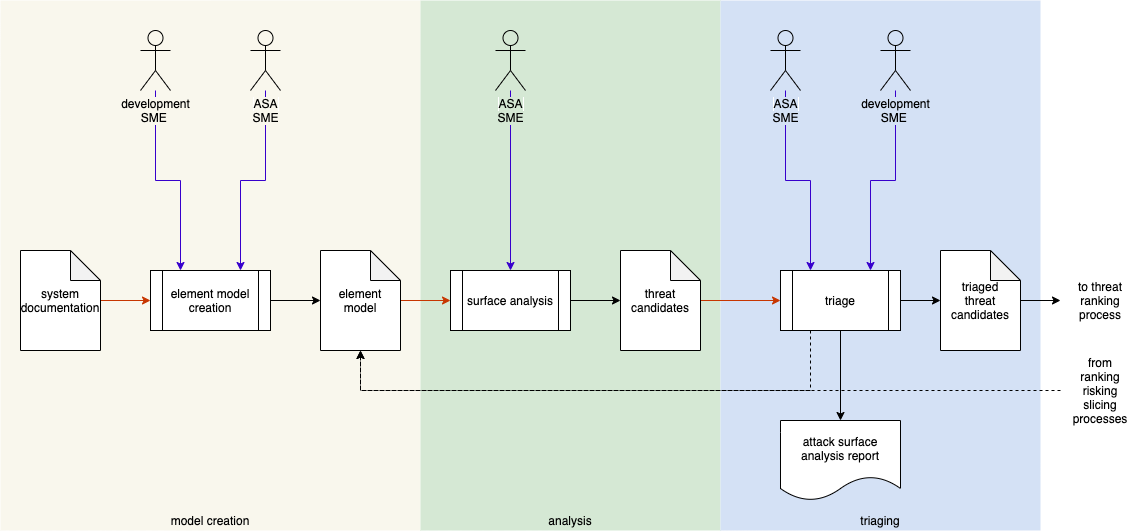

The diagram above was exported from draw.io. Its source (the exported page's mxGraphModel, read from the mxfile embedded in the PNG):
<mxGraphModel dx="2341" dy="1218" grid="1" gridSize="10" guides="1" tooltips="1" connect="1" arrows="1" fold="1" page="1" pageScale="1" pageWidth="1100" pageHeight="850" math="0" shadow="0">
  <root>
    <mxCell id="0" />
    <mxCell id="1" parent="0" />
    <mxCell id="2" value="" style="rounded=0;whiteSpace=wrap;html=1;fillColor=#f9f7ed;strokeColor=none;" vertex="1" parent="1">
      <mxGeometry x="-1050" y="80" width="420" height="530" as="geometry" />
    </mxCell>
    <mxCell id="3" value="" style="rounded=0;whiteSpace=wrap;html=1;strokeColor=none;fillColor=#D5E8D4;" vertex="1" parent="1">
      <mxGeometry x="-630" y="80" width="300" height="530" as="geometry" />
    </mxCell>
    <mxCell id="4" value="" style="rounded=0;whiteSpace=wrap;html=1;strokeColor=none;fillColor=#D4E1F5;" vertex="1" parent="1">
      <mxGeometry x="-330" y="80" width="320" height="530" as="geometry" />
    </mxCell>
    <mxCell id="5" value="attack surface analysis report" style="shape=document;whiteSpace=wrap;html=1;boundedLbl=1;" vertex="1" parent="1">
      <mxGeometry x="-270" y="500" width="120" height="80" as="geometry" />
    </mxCell>
    <mxCell id="6" style="edgeStyle=orthogonalEdgeStyle;rounded=0;orthogonalLoop=1;jettySize=auto;html=1;entryX=0;entryY=0.5;entryDx=0;entryDy=0;entryPerimeter=0;" edge="1" source="7" target="16" parent="1">
      <mxGeometry relative="1" as="geometry" />
    </mxCell>
    <mxCell id="7" value="surface analysis" style="shape=process;whiteSpace=wrap;html=1;backgroundOutline=1;" vertex="1" parent="1">
      <mxGeometry x="-600" y="350" width="120" height="60" as="geometry" />
    </mxCell>
    <mxCell id="8" style="edgeStyle=orthogonalEdgeStyle;rounded=0;orthogonalLoop=1;jettySize=auto;html=1;entryX=0.75;entryY=0;entryDx=0;entryDy=0;fillColor=#6a00ff;strokeColor=#3700CC;" edge="1" source="36" target="25" parent="1">
      <mxGeometry relative="1" as="geometry" />
    </mxCell>
    <mxCell id="9" style="edgeStyle=orthogonalEdgeStyle;rounded=0;orthogonalLoop=1;jettySize=auto;html=1;entryX=0.25;entryY=0;entryDx=0;entryDy=0;fillColor=#6a00ff;strokeColor=#3700CC;" edge="1" source="33" target="20" parent="1">
      <mxGeometry relative="1" as="geometry">
        <mxPoint x="-265" y="-80" as="sourcePoint" />
        <Array as="points">
          <mxPoint x="-265" y="260" />
          <mxPoint x="-240" y="260" />
        </Array>
      </mxGeometry>
    </mxCell>
    <mxCell id="10" style="edgeStyle=orthogonalEdgeStyle;rounded=0;orthogonalLoop=1;jettySize=auto;html=1;entryX=0.5;entryY=0;entryDx=0;entryDy=0;fillColor=#6a00ff;strokeColor=#3700CC;" edge="1" source="35" target="7" parent="1">
      <mxGeometry relative="1" as="geometry" />
    </mxCell>
    <mxCell id="11" style="edgeStyle=orthogonalEdgeStyle;rounded=0;orthogonalLoop=1;jettySize=auto;html=1;entryX=0.25;entryY=0;entryDx=0;entryDy=0;fillColor=#6a00ff;strokeColor=#3700CC;" edge="1" source="37" target="25" parent="1">
      <mxGeometry relative="1" as="geometry" />
    </mxCell>
    <mxCell id="12" style="edgeStyle=orthogonalEdgeStyle;rounded=0;orthogonalLoop=1;jettySize=auto;html=1;entryX=0.75;entryY=0;entryDx=0;entryDy=0;fillColor=#6a00ff;strokeColor=#3700CC;" edge="1" source="34" target="20" parent="1">
      <mxGeometry relative="1" as="geometry">
        <mxPoint x="-140" y="110" as="sourcePoint" />
      </mxGeometry>
    </mxCell>
    <mxCell id="13" style="edgeStyle=orthogonalEdgeStyle;rounded=0;orthogonalLoop=1;jettySize=auto;html=1;entryX=0;entryY=0.5;entryDx=0;entryDy=0;fillColor=#fa6800;strokeColor=#C73500;" edge="1" source="14" target="7" parent="1">
      <mxGeometry relative="1" as="geometry" />
    </mxCell>
    <mxCell id="14" value="element model" style="shape=note;whiteSpace=wrap;html=1;backgroundOutline=1;darkOpacity=0.05;" vertex="1" parent="1">
      <mxGeometry x="-730" y="330" width="80" height="100" as="geometry" />
    </mxCell>
    <mxCell id="15" style="edgeStyle=orthogonalEdgeStyle;rounded=0;orthogonalLoop=1;jettySize=auto;html=1;entryX=0;entryY=0.5;entryDx=0;entryDy=0;fillColor=#fa6800;strokeColor=#C73500;" edge="1" source="16" target="20" parent="1">
      <mxGeometry relative="1" as="geometry" />
    </mxCell>
    <mxCell id="16" value="threat candidates" style="shape=note;whiteSpace=wrap;html=1;backgroundOutline=1;darkOpacity=0.05;" vertex="1" parent="1">
      <mxGeometry x="-430" y="330" width="80" height="100" as="geometry" />
    </mxCell>
    <mxCell id="17" style="edgeStyle=orthogonalEdgeStyle;rounded=0;orthogonalLoop=1;jettySize=auto;html=1;entryX=0;entryY=0.5;entryDx=0;entryDy=0;entryPerimeter=0;" edge="1" source="20" target="22" parent="1">
      <mxGeometry relative="1" as="geometry" />
    </mxCell>
    <mxCell id="18" style="edgeStyle=orthogonalEdgeStyle;rounded=0;orthogonalLoop=1;jettySize=auto;html=1;entryX=0.5;entryY=0;entryDx=0;entryDy=0;exitX=0.5;exitY=1;exitDx=0;exitDy=0;" edge="1" source="20" target="5" parent="1">
      <mxGeometry relative="1" as="geometry" />
    </mxCell>
    <mxCell id="19" style="edgeStyle=orthogonalEdgeStyle;rounded=0;orthogonalLoop=1;jettySize=auto;html=1;exitX=0.25;exitY=1;exitDx=0;exitDy=0;entryX=0.5;entryY=1;entryDx=0;entryDy=0;entryPerimeter=0;strokeWidth=1;dashed=1;" edge="1" source="20" target="14" parent="1">
      <mxGeometry relative="1" as="geometry">
        <mxPoint x="-720" y="640" as="targetPoint" />
        <Array as="points">
          <mxPoint x="-240" y="470" />
          <mxPoint x="-690" y="470" />
        </Array>
      </mxGeometry>
    </mxCell>
    <mxCell id="20" value="triage" style="shape=process;whiteSpace=wrap;html=1;backgroundOutline=1;" vertex="1" parent="1">
      <mxGeometry x="-270" y="350" width="120" height="60" as="geometry" />
    </mxCell>
    <mxCell id="21" style="edgeStyle=orthogonalEdgeStyle;rounded=0;orthogonalLoop=1;jettySize=auto;html=1;entryX=0;entryY=0.5;entryDx=0;entryDy=0;" edge="1" source="22" target="26" parent="1">
      <mxGeometry relative="1" as="geometry">
        <mxPoint x="10" y="380" as="targetPoint" />
      </mxGeometry>
    </mxCell>
    <mxCell id="22" value="triaged&lt;br&gt;threat candidates" style="shape=note;whiteSpace=wrap;html=1;backgroundOutline=1;darkOpacity=0.05;" vertex="1" parent="1">
      <mxGeometry x="-110" y="330" width="80" height="100" as="geometry" />
    </mxCell>
    <mxCell id="23" style="edgeStyle=orthogonalEdgeStyle;rounded=0;orthogonalLoop=1;jettySize=auto;html=1;entryX=0.5;entryY=1;entryDx=0;entryDy=0;entryPerimeter=0;strokeWidth=1;dashed=1;exitX=0;exitY=0.5;exitDx=0;exitDy=0;" edge="1" source="27" target="14" parent="1">
      <mxGeometry relative="1" as="geometry">
        <Array as="points">
          <mxPoint x="-30" y="470" />
          <mxPoint x="-690" y="470" />
        </Array>
        <mxPoint x="-30" y="610" as="sourcePoint" />
      </mxGeometry>
    </mxCell>
    <mxCell id="24" style="edgeStyle=orthogonalEdgeStyle;rounded=0;orthogonalLoop=1;jettySize=auto;html=1;entryX=0;entryY=0.5;entryDx=0;entryDy=0;entryPerimeter=0;" edge="1" source="25" target="14" parent="1">
      <mxGeometry relative="1" as="geometry" />
    </mxCell>
    <mxCell id="25" value="element model creation" style="shape=process;whiteSpace=wrap;html=1;backgroundOutline=1;" vertex="1" parent="1">
      <mxGeometry x="-900" y="350" width="120" height="60" as="geometry" />
    </mxCell>
    <mxCell id="26" value="to threat ranking process" style="text;html=1;strokeColor=none;fillColor=none;align=center;verticalAlign=middle;whiteSpace=wrap;rounded=0;" vertex="1" parent="1">
      <mxGeometry x="10" y="340" width="80" height="80" as="geometry" />
    </mxCell>
    <mxCell id="27" value="from&lt;br&gt;ranking&lt;br&gt;risking&lt;br&gt;slicing processes" style="text;html=1;strokeColor=none;fillColor=none;align=center;verticalAlign=middle;whiteSpace=wrap;rounded=0;" vertex="1" parent="1">
      <mxGeometry x="10" y="430" width="80" height="80" as="geometry" />
    </mxCell>
    <mxCell id="28" value="model creation" style="text;html=1;strokeColor=none;fillColor=none;align=center;verticalAlign=middle;whiteSpace=wrap;rounded=0;" vertex="1" parent="1">
      <mxGeometry x="-1050" y="590" width="420" height="20" as="geometry" />
    </mxCell>
    <mxCell id="29" value="analysis" style="text;html=1;strokeColor=none;fillColor=none;align=center;verticalAlign=middle;whiteSpace=wrap;rounded=0;" vertex="1" parent="1">
      <mxGeometry x="-630" y="590" width="300" height="20" as="geometry" />
    </mxCell>
    <mxCell id="30" value="triaging" style="text;html=1;strokeColor=none;fillColor=none;align=center;verticalAlign=middle;whiteSpace=wrap;rounded=0;" vertex="1" parent="1">
      <mxGeometry x="-330" y="590" width="320" height="20" as="geometry" />
    </mxCell>
    <mxCell id="31" style="edgeStyle=orthogonalEdgeStyle;rounded=0;orthogonalLoop=1;jettySize=auto;html=1;fillColor=#fa6800;strokeColor=#C73500;entryX=0;entryY=0.5;entryDx=0;entryDy=0;" edge="1" source="32" target="25" parent="1">
      <mxGeometry relative="1" as="geometry">
        <mxPoint x="-900" y="380" as="targetPoint" />
      </mxGeometry>
    </mxCell>
    <mxCell id="32" value="system&lt;br&gt;documentation" style="shape=note;whiteSpace=wrap;html=1;backgroundOutline=1;darkOpacity=0.05;" vertex="1" parent="1">
      <mxGeometry x="-1030" y="330" width="80" height="100" as="geometry" />
    </mxCell>
    <mxCell id="33" value="&lt;span style=&quot;background-color: rgb(212 , 225 , 245)&quot;&gt;ASA&lt;br&gt;SME&lt;/span&gt;" style="shape=umlActor;verticalLabelPosition=bottom;labelBackgroundColor=#ffffff;verticalAlign=top;html=1;outlineConnect=0;fillColor=#D4E1F5;" vertex="1" parent="1">
      <mxGeometry x="-280" y="110" width="30" height="60" as="geometry" />
    </mxCell>
    <mxCell id="34" value="&lt;span style=&quot;background-color: rgb(212 , 225 , 245)&quot;&gt;development&lt;br&gt;&amp;nbsp; &amp;nbsp; &amp;nbsp; SME&amp;nbsp; &amp;nbsp; &amp;nbsp; &amp;nbsp;&lt;/span&gt;" style="shape=umlActor;verticalLabelPosition=bottom;labelBackgroundColor=#ffffff;verticalAlign=top;html=1;outlineConnect=0;fillColor=#D4E1F5;" vertex="1" parent="1">
      <mxGeometry x="-170" y="110" width="30" height="60" as="geometry" />
    </mxCell>
    <mxCell id="35" value="&lt;span style=&quot;background-color: rgb(213 , 232 , 212)&quot;&gt;ASA&lt;br&gt;SME&lt;/span&gt;" style="shape=umlActor;verticalLabelPosition=bottom;labelBackgroundColor=#ffffff;verticalAlign=top;html=1;outlineConnect=0;fillColor=#D5E8D4;" vertex="1" parent="1">
      <mxGeometry x="-555" y="110" width="30" height="60" as="geometry" />
    </mxCell>
    <mxCell id="36" value="&lt;span style=&quot;background-color: rgb(249 , 247 , 237)&quot;&gt;ASA&lt;br&gt;SME&lt;/span&gt;" style="shape=umlActor;verticalLabelPosition=bottom;labelBackgroundColor=#ffffff;verticalAlign=top;html=1;outlineConnect=0;fillColor=#F9F7ED;" vertex="1" parent="1">
      <mxGeometry x="-800" y="110" width="30" height="60" as="geometry" />
    </mxCell>
    <mxCell id="37" value="&lt;span style=&quot;background-color: rgb(249 , 247 , 237)&quot;&gt;development&lt;br&gt;&amp;nbsp; &amp;nbsp; &amp;nbsp; SME&amp;nbsp; &amp;nbsp; &amp;nbsp; &amp;nbsp;&lt;/span&gt;" style="shape=umlActor;verticalLabelPosition=bottom;labelBackgroundColor=#ffffff;verticalAlign=top;html=1;outlineConnect=0;fillColor=#F9F7ED;" vertex="1" parent="1">
      <mxGeometry x="-910" y="110" width="30" height="60" as="geometry" />
    </mxCell>
  </root>
</mxGraphModel>